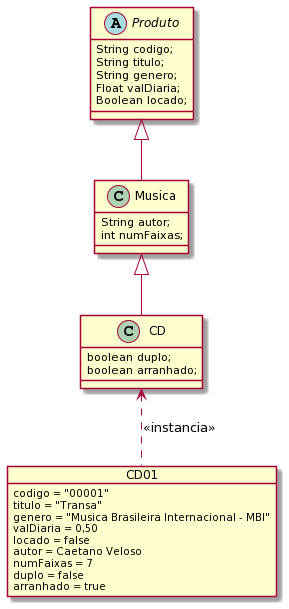

The diagram above was rendered by PlantUML. Its source (embedded in the PNG):
@startuml
abstract class Produto{

 String codigo;
 String titulo;
 String genero;
 Float valDiaria;
 Boolean locado;

}

class Musica extends Produto{

 String autor;
 int numFaixas;

}

class CD extends Musica{
 boolean duplo;
 boolean arranhado;
}

object CD01{

 codigo = "00001"
 titulo = "Transa"
 genero = "Musica Brasileira Internacional - MBI"
 valDiaria = 0,50
 locado = false
 autor = Caetano Veloso
 numFaixas = 7
 duplo = false
 arranhado = true
 
}

CD01 .up.> CD : <<instancia>>
@enduml